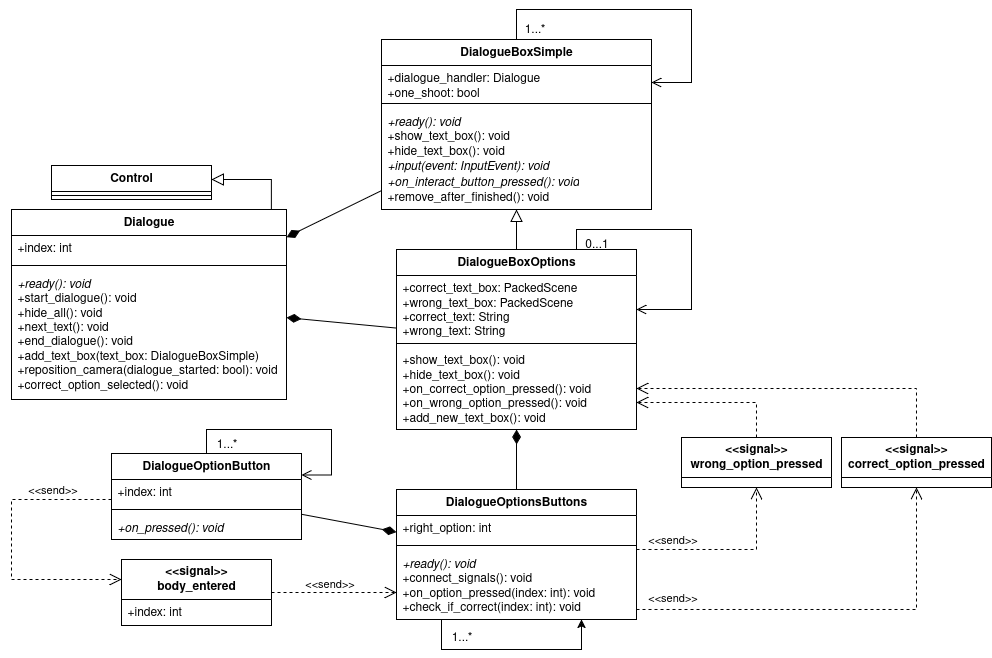

The diagram above was exported from draw.io. Its source (the exported page's mxGraphModel, read from the mxfile embedded in the PNG):
<mxGraphModel dx="2276" dy="1866" grid="1" gridSize="10" guides="1" tooltips="1" connect="1" arrows="1" fold="1" page="1" pageScale="1" pageWidth="850" pageHeight="1100" math="0" shadow="0">
  <root>
    <mxCell id="0" />
    <mxCell id="1" parent="0" />
    <mxCell id="2" style="edgeStyle=orthogonalEdgeStyle;rounded=0;orthogonalLoop=1;jettySize=auto;html=1;endArrow=block;endFill=0;endSize=10;" edge="1" source="3" target="43" parent="1">
      <mxGeometry relative="1" as="geometry">
        <Array as="points">
          <mxPoint x="1320" y="390" />
        </Array>
      </mxGeometry>
    </mxCell>
    <mxCell id="3" value="Dialogue" style="swimlane;fontStyle=1;align=center;verticalAlign=top;childLayout=stackLayout;horizontal=1;startSize=26;horizontalStack=0;resizeParent=1;resizeParentMax=0;resizeLast=0;collapsible=1;marginBottom=0;whiteSpace=wrap;html=1;" vertex="1" parent="1">
      <mxGeometry x="1060" y="420" width="275" height="190" as="geometry" />
    </mxCell>
    <mxCell id="4" value="+index: int" style="text;strokeColor=none;fillColor=none;align=left;verticalAlign=top;spacingLeft=4;spacingRight=4;overflow=hidden;rotatable=0;points=[[0,0.5],[1,0.5]];portConstraint=eastwest;whiteSpace=wrap;html=1;" vertex="1" parent="3">
      <mxGeometry y="26" width="275" height="26" as="geometry" />
    </mxCell>
    <mxCell id="5" value="" style="line;strokeWidth=1;fillColor=none;align=left;verticalAlign=middle;spacingTop=-1;spacingLeft=3;spacingRight=3;rotatable=0;labelPosition=right;points=[];portConstraint=eastwest;strokeColor=inherit;" vertex="1" parent="3">
      <mxGeometry y="52" width="275" height="8" as="geometry" />
    </mxCell>
    <mxCell id="6" value="&lt;div&gt;&lt;i&gt;+ready(): void&lt;/i&gt;&lt;/div&gt;&lt;div&gt;+start_dialogue(): void&lt;/div&gt;&lt;div&gt;+hide_all(): void&lt;/div&gt;&lt;div&gt;+next_text(): void&lt;/div&gt;&lt;div&gt;+end_dialogue(): void&lt;/div&gt;&lt;div&gt;+add_text_box(text_box: DialogueBoxSimple)&lt;/div&gt;&lt;div&gt;+reposition_camera(dialogue_started: bool): void&lt;/div&gt;&lt;div&gt;+correct_option_selected(): void&lt;/div&gt;&lt;div&gt;&lt;br&gt;&lt;/div&gt;" style="text;strokeColor=none;fillColor=none;align=left;verticalAlign=top;spacingLeft=4;spacingRight=4;overflow=hidden;rotatable=0;points=[[0,0.5],[1,0.5]];portConstraint=eastwest;whiteSpace=wrap;html=1;" vertex="1" parent="3">
      <mxGeometry y="60" width="275" height="130" as="geometry" />
    </mxCell>
    <mxCell id="7" style="rounded=0;orthogonalLoop=1;jettySize=auto;html=1;endSize=12;endArrow=diamondThin;endFill=1;" edge="1" source="8" target="3" parent="1">
      <mxGeometry relative="1" as="geometry" />
    </mxCell>
    <mxCell id="8" value="DialogueBoxSimple" style="swimlane;fontStyle=1;align=center;verticalAlign=top;childLayout=stackLayout;horizontal=1;startSize=26;horizontalStack=0;resizeParent=1;resizeParentMax=0;resizeLast=0;collapsible=1;marginBottom=0;whiteSpace=wrap;html=1;" vertex="1" parent="1">
      <mxGeometry x="1430" y="250" width="270" height="170" as="geometry" />
    </mxCell>
    <mxCell id="9" value="&lt;div&gt;+dialogue_handler: Dialogue&lt;/div&gt;&lt;div&gt;+one_shoot: bool&lt;/div&gt;" style="text;strokeColor=none;fillColor=none;align=left;verticalAlign=top;spacingLeft=4;spacingRight=4;overflow=hidden;rotatable=0;points=[[0,0.5],[1,0.5]];portConstraint=eastwest;whiteSpace=wrap;html=1;" vertex="1" parent="8">
      <mxGeometry y="26" width="270" height="34" as="geometry" />
    </mxCell>
    <mxCell id="10" value="" style="line;strokeWidth=1;fillColor=none;align=left;verticalAlign=middle;spacingTop=-1;spacingLeft=3;spacingRight=3;rotatable=0;labelPosition=right;points=[];portConstraint=eastwest;strokeColor=inherit;" vertex="1" parent="8">
      <mxGeometry y="60" width="270" height="8" as="geometry" />
    </mxCell>
    <mxCell id="11" value="&lt;div&gt;&lt;i&gt;+ready(): void&lt;/i&gt;&lt;/div&gt;&lt;div&gt;+show_text_box(): void&lt;/div&gt;&lt;div&gt;+hide_text_box(): void&lt;/div&gt;&lt;div&gt;&lt;i&gt;+input(event: InputEvent): void&lt;/i&gt;&lt;/div&gt;&lt;div&gt;&lt;i&gt;+on_interact_button_pressed(): void&lt;/i&gt;&lt;/div&gt;&lt;div&gt;+remove_after_finished(): void&lt;/div&gt;" style="text;strokeColor=none;fillColor=none;align=left;verticalAlign=top;spacingLeft=4;spacingRight=4;overflow=hidden;rotatable=0;points=[[0,0.5],[1,0.5]];portConstraint=eastwest;whiteSpace=wrap;html=1;" vertex="1" parent="8">
      <mxGeometry y="68" width="270" height="102" as="geometry" />
    </mxCell>
    <mxCell id="12" style="edgeStyle=orthogonalEdgeStyle;rounded=0;orthogonalLoop=1;jettySize=auto;html=1;entryX=1;entryY=0.5;entryDx=0;entryDy=0;endArrow=open;endFill=0;endSize=8;" edge="1" parent="8" source="8" target="9">
      <mxGeometry relative="1" as="geometry">
        <mxPoint x="240" y="-50" as="targetPoint" />
        <Array as="points">
          <mxPoint x="135" y="-30" />
          <mxPoint x="310" y="-30" />
          <mxPoint x="310" y="43" />
        </Array>
      </mxGeometry>
    </mxCell>
    <mxCell id="13" value="DialogueBoxOptions" style="swimlane;fontStyle=1;align=center;verticalAlign=top;childLayout=stackLayout;horizontal=1;startSize=26;horizontalStack=0;resizeParent=1;resizeParentMax=0;resizeLast=0;collapsible=1;marginBottom=0;whiteSpace=wrap;html=1;" vertex="1" parent="1">
      <mxGeometry x="1445" y="460" width="240" height="180" as="geometry" />
    </mxCell>
    <mxCell id="14" value="&lt;div&gt;+correct_text_box: PackedScene&lt;/div&gt;&lt;div&gt;+wrong_text_box: PackedScene&lt;/div&gt;&lt;div&gt;+correct_text: String&lt;/div&gt;&lt;div&gt;+wrong_text: String&lt;/div&gt;" style="text;strokeColor=none;fillColor=none;align=left;verticalAlign=top;spacingLeft=4;spacingRight=4;overflow=hidden;rotatable=0;points=[[0,0.5],[1,0.5]];portConstraint=eastwest;whiteSpace=wrap;html=1;" vertex="1" parent="13">
      <mxGeometry y="26" width="240" height="64" as="geometry" />
    </mxCell>
    <mxCell id="15" value="" style="line;strokeWidth=1;fillColor=none;align=left;verticalAlign=middle;spacingTop=-1;spacingLeft=3;spacingRight=3;rotatable=0;labelPosition=right;points=[];portConstraint=eastwest;strokeColor=inherit;" vertex="1" parent="13">
      <mxGeometry y="90" width="240" height="8" as="geometry" />
    </mxCell>
    <mxCell id="16" value="&lt;div&gt;+show_text_box(): void&lt;/div&gt;&lt;div&gt;+hide_text_box(): void&lt;/div&gt;&lt;div&gt;+on_correct_option_pressed(): void&lt;/div&gt;&lt;div&gt;+on_wrong_option_pressed(): void&lt;/div&gt;&lt;div&gt;+add_new_text_box(): void&lt;/div&gt;" style="text;strokeColor=none;fillColor=none;align=left;verticalAlign=top;spacingLeft=4;spacingRight=4;overflow=hidden;rotatable=0;points=[[0,0.5],[1,0.5]];portConstraint=eastwest;whiteSpace=wrap;html=1;" vertex="1" parent="13">
      <mxGeometry y="98" width="240" height="82" as="geometry" />
    </mxCell>
    <mxCell id="17" style="edgeStyle=orthogonalEdgeStyle;rounded=0;orthogonalLoop=1;jettySize=auto;html=1;endArrow=block;endFill=0;endSize=10;exitX=0.5;exitY=0;exitDx=0;exitDy=0;" edge="1" source="13" target="8" parent="1">
      <mxGeometry relative="1" as="geometry">
        <mxPoint x="880" y="180" as="sourcePoint" />
        <mxPoint x="880" y="36" as="targetPoint" />
        <Array as="points" />
      </mxGeometry>
    </mxCell>
    <mxCell id="18" style="rounded=0;orthogonalLoop=1;jettySize=auto;html=1;endArrow=none;endFill=0;endSize=12;startArrow=diamondThin;startFill=1;startSize=12;" edge="1" source="24" target="31" parent="1">
      <mxGeometry relative="1" as="geometry" />
    </mxCell>
    <mxCell id="19" style="edgeStyle=orthogonalEdgeStyle;rounded=0;orthogonalLoop=1;jettySize=auto;html=1;endArrow=diamondThin;endFill=1;endSize=12;" edge="1" source="24" target="13" parent="1">
      <mxGeometry relative="1" as="geometry" />
    </mxCell>
    <mxCell id="20" style="edgeStyle=orthogonalEdgeStyle;rounded=0;orthogonalLoop=1;jettySize=auto;html=1;dashed=1;endArrow=open;endFill=0;endSize=10;" edge="1" source="24" target="38" parent="1">
      <mxGeometry relative="1" as="geometry">
        <Array as="points">
          <mxPoint x="1805" y="760" />
        </Array>
      </mxGeometry>
    </mxCell>
    <mxCell id="21" value="&amp;lt;&amp;lt;send&amp;gt;&amp;gt;" style="edgeLabel;html=1;align=center;verticalAlign=middle;resizable=0;points=[];" vertex="1" connectable="0" parent="20">
      <mxGeometry x="0.6399" y="-2" relative="1" as="geometry">
        <mxPoint x="-87" y="77" as="offset" />
      </mxGeometry>
    </mxCell>
    <mxCell id="22" value="&amp;lt;&amp;lt;send&amp;gt;&amp;gt;" style="edgeLabel;html=1;align=center;verticalAlign=middle;resizable=0;points=[];" vertex="1" connectable="0" parent="20">
      <mxGeometry x="-0.5049" y="3" relative="1" as="geometry">
        <mxPoint x="-10" y="-7" as="offset" />
      </mxGeometry>
    </mxCell>
    <mxCell id="23" style="edgeStyle=orthogonalEdgeStyle;rounded=0;orthogonalLoop=1;jettySize=auto;html=1;dashed=1;endArrow=open;endFill=0;endSize=10;" edge="1" source="24" target="37" parent="1">
      <mxGeometry relative="1" as="geometry">
        <Array as="points">
          <mxPoint x="1965" y="820" />
        </Array>
      </mxGeometry>
    </mxCell>
    <mxCell id="24" value="DialogueOptionsButtons" style="swimlane;fontStyle=1;align=center;verticalAlign=top;childLayout=stackLayout;horizontal=1;startSize=26;horizontalStack=0;resizeParent=1;resizeParentMax=0;resizeLast=0;collapsible=1;marginBottom=0;whiteSpace=wrap;html=1;" vertex="1" parent="1">
      <mxGeometry x="1445" y="700" width="240" height="130" as="geometry" />
    </mxCell>
    <mxCell id="25" value="+right_option: int" style="text;strokeColor=none;fillColor=none;align=left;verticalAlign=top;spacingLeft=4;spacingRight=4;overflow=hidden;rotatable=0;points=[[0,0.5],[1,0.5]];portConstraint=eastwest;whiteSpace=wrap;html=1;" vertex="1" parent="24">
      <mxGeometry y="26" width="240" height="26" as="geometry" />
    </mxCell>
    <mxCell id="26" value="" style="line;strokeWidth=1;fillColor=none;align=left;verticalAlign=middle;spacingTop=-1;spacingLeft=3;spacingRight=3;rotatable=0;labelPosition=right;points=[];portConstraint=eastwest;strokeColor=inherit;" vertex="1" parent="24">
      <mxGeometry y="52" width="240" height="8" as="geometry" />
    </mxCell>
    <mxCell id="27" value="&lt;div&gt;&lt;i&gt;+ready(): void&lt;/i&gt;&lt;/div&gt;&lt;div&gt;+connect_signals(): void&lt;/div&gt;&lt;div&gt;+on_option_pressed(index: int): void&lt;/div&gt;&lt;div&gt;+check_if_correct(index: int): void&lt;/div&gt;" style="text;strokeColor=none;fillColor=none;align=left;verticalAlign=top;spacingLeft=4;spacingRight=4;overflow=hidden;rotatable=0;points=[[0,0.5],[1,0.5]];portConstraint=eastwest;whiteSpace=wrap;html=1;" vertex="1" parent="24">
      <mxGeometry y="60" width="240" height="70" as="geometry" />
    </mxCell>
    <mxCell id="28" style="edgeStyle=orthogonalEdgeStyle;rounded=0;orthogonalLoop=1;jettySize=auto;html=1;" edge="1" parent="24" source="24" target="27">
      <mxGeometry relative="1" as="geometry">
        <mxPoint x="75" y="220" as="targetPoint" />
        <Array as="points">
          <mxPoint x="45" y="160" />
          <mxPoint x="185" y="160" />
        </Array>
      </mxGeometry>
    </mxCell>
    <mxCell id="29" style="edgeStyle=orthogonalEdgeStyle;rounded=0;orthogonalLoop=1;jettySize=auto;html=1;dashed=1;endArrow=open;endFill=0;endSize=10;" edge="1" source="31" target="39" parent="1">
      <mxGeometry relative="1" as="geometry">
        <mxPoint x="1220" y="780.0588235294117" as="targetPoint" />
        <Array as="points">
          <mxPoint x="1060" y="710" />
          <mxPoint x="1060" y="790" />
        </Array>
      </mxGeometry>
    </mxCell>
    <mxCell id="30" value="&amp;lt;&amp;lt;send&amp;gt;&amp;gt;" style="edgeLabel;html=1;align=center;verticalAlign=middle;resizable=0;points=[];" vertex="1" connectable="0" parent="29">
      <mxGeometry x="-0.3778" y="-2" relative="1" as="geometry">
        <mxPoint x="30" y="-8" as="offset" />
      </mxGeometry>
    </mxCell>
    <mxCell id="31" value="DialogueOptionButton" style="swimlane;fontStyle=1;align=center;verticalAlign=top;childLayout=stackLayout;horizontal=1;startSize=26;horizontalStack=0;resizeParent=1;resizeParentMax=0;resizeLast=0;collapsible=1;marginBottom=0;whiteSpace=wrap;html=1;" vertex="1" parent="1">
      <mxGeometry x="1160" y="664" width="190" height="86" as="geometry" />
    </mxCell>
    <mxCell id="32" value="+index: int" style="text;strokeColor=none;fillColor=none;align=left;verticalAlign=top;spacingLeft=4;spacingRight=4;overflow=hidden;rotatable=0;points=[[0,0.5],[1,0.5]];portConstraint=eastwest;whiteSpace=wrap;html=1;" vertex="1" parent="31">
      <mxGeometry y="26" width="190" height="26" as="geometry" />
    </mxCell>
    <mxCell id="33" value="" style="line;strokeWidth=1;fillColor=none;align=left;verticalAlign=middle;spacingTop=-1;spacingLeft=3;spacingRight=3;rotatable=0;labelPosition=right;points=[];portConstraint=eastwest;strokeColor=inherit;" vertex="1" parent="31">
      <mxGeometry y="52" width="190" height="8" as="geometry" />
    </mxCell>
    <mxCell id="34" value="&lt;i&gt;+on_pressed(): void&amp;nbsp;&lt;/i&gt;" style="text;strokeColor=none;fillColor=none;align=left;verticalAlign=top;spacingLeft=4;spacingRight=4;overflow=hidden;rotatable=0;points=[[0,0.5],[1,0.5]];portConstraint=eastwest;whiteSpace=wrap;html=1;" vertex="1" parent="31">
      <mxGeometry y="60" width="190" height="26" as="geometry" />
    </mxCell>
    <mxCell id="35" style="edgeStyle=orthogonalEdgeStyle;rounded=0;orthogonalLoop=1;jettySize=auto;html=1;dashed=1;endArrow=open;endFill=0;endSize=10;" edge="1" source="39" target="24" parent="1">
      <mxGeometry relative="1" as="geometry">
        <mxPoint x="1295.0588235294117" y="760" as="sourcePoint" />
        <Array as="points">
          <mxPoint x="1310" y="804" />
          <mxPoint x="1310" y="804" />
        </Array>
      </mxGeometry>
    </mxCell>
    <mxCell id="36" value="&amp;lt;&amp;lt;send&amp;gt;&amp;gt;" style="edgeLabel;html=1;align=center;verticalAlign=middle;resizable=0;points=[];" vertex="1" connectable="0" parent="35">
      <mxGeometry x="0.4247" y="5" relative="1" as="geometry">
        <mxPoint x="-32" y="-4" as="offset" />
      </mxGeometry>
    </mxCell>
    <mxCell id="37" value="&lt;div&gt;&lt;b&gt;&amp;lt;&amp;lt;signal&amp;gt;&amp;gt;&lt;/b&gt;&lt;/div&gt;&lt;div&gt;&lt;b&gt;correct_option_pressed&lt;/b&gt;&lt;/div&gt;" style="swimlane;fontStyle=0;childLayout=stackLayout;horizontal=1;startSize=40;fillColor=none;horizontalStack=0;resizeParent=1;resizeParentMax=0;resizeLast=0;collapsible=1;marginBottom=0;whiteSpace=wrap;html=1;" vertex="1" parent="1">
      <mxGeometry x="1890" y="648" width="150" height="50" as="geometry" />
    </mxCell>
    <mxCell id="38" value="&lt;div&gt;&lt;b&gt;&amp;lt;&amp;lt;signal&amp;gt;&amp;gt;&lt;/b&gt;&lt;/div&gt;&lt;div&gt;&lt;b&gt;wrong_option_pressed&lt;/b&gt;&lt;/div&gt;" style="swimlane;fontStyle=0;childLayout=stackLayout;horizontal=1;startSize=40;fillColor=none;horizontalStack=0;resizeParent=1;resizeParentMax=0;resizeLast=0;collapsible=1;marginBottom=0;whiteSpace=wrap;html=1;" vertex="1" parent="1">
      <mxGeometry x="1730" y="648" width="150" height="50" as="geometry" />
    </mxCell>
    <mxCell id="39" value="&lt;div&gt;&lt;b&gt;&amp;lt;&amp;lt;signal&amp;gt;&amp;gt;&lt;/b&gt;&lt;/div&gt;&lt;div&gt;&lt;b&gt;body_entered&lt;/b&gt;&lt;/div&gt;" style="swimlane;fontStyle=0;childLayout=stackLayout;horizontal=1;startSize=40;fillColor=none;horizontalStack=0;resizeParent=1;resizeParentMax=0;resizeLast=0;collapsible=1;marginBottom=0;whiteSpace=wrap;html=1;" vertex="1" parent="1">
      <mxGeometry x="1170" y="770" width="150" height="66" as="geometry" />
    </mxCell>
    <mxCell id="40" value="+index: int" style="text;strokeColor=none;fillColor=none;align=left;verticalAlign=top;spacingLeft=4;spacingRight=4;overflow=hidden;rotatable=0;points=[[0,0.5],[1,0.5]];portConstraint=eastwest;whiteSpace=wrap;html=1;" vertex="1" parent="39">
      <mxGeometry y="40" width="150" height="26" as="geometry" />
    </mxCell>
    <mxCell id="41" style="edgeStyle=orthogonalEdgeStyle;rounded=0;orthogonalLoop=1;jettySize=auto;html=1;dashed=1;endArrow=open;endFill=0;endSize=10;" edge="1" source="38" target="13" parent="1">
      <mxGeometry relative="1" as="geometry">
        <mxPoint x="980" y="257" as="sourcePoint" />
        <mxPoint x="1285" y="210" as="targetPoint" />
        <Array as="points">
          <mxPoint x="1805" y="613" />
        </Array>
      </mxGeometry>
    </mxCell>
    <mxCell id="42" style="edgeStyle=orthogonalEdgeStyle;rounded=0;orthogonalLoop=1;jettySize=auto;html=1;dashed=1;endArrow=open;endFill=0;endSize=10;" edge="1" source="37" target="13" parent="1">
      <mxGeometry relative="1" as="geometry">
        <mxPoint x="1810" y="658" as="sourcePoint" />
        <mxPoint x="1695" y="620" as="targetPoint" />
        <Array as="points">
          <mxPoint x="1965" y="599" />
        </Array>
      </mxGeometry>
    </mxCell>
    <mxCell id="43" value="Control" style="swimlane;fontStyle=1;align=center;verticalAlign=top;childLayout=stackLayout;horizontal=1;startSize=26;horizontalStack=0;resizeParent=1;resizeParentMax=0;resizeLast=0;collapsible=1;marginBottom=0;whiteSpace=wrap;html=1;" vertex="1" parent="1">
      <mxGeometry x="1100" y="376" width="160" height="34" as="geometry" />
    </mxCell>
    <mxCell id="44" value="" style="line;strokeWidth=1;fillColor=none;align=left;verticalAlign=middle;spacingTop=-1;spacingLeft=3;spacingRight=3;rotatable=0;labelPosition=right;points=[];portConstraint=eastwest;strokeColor=inherit;" vertex="1" parent="43">
      <mxGeometry y="26" width="160" height="8" as="geometry" />
    </mxCell>
    <mxCell id="45" style="edgeStyle=orthogonalEdgeStyle;rounded=0;orthogonalLoop=1;jettySize=auto;html=1;exitX=0.5;exitY=0;exitDx=0;exitDy=0;entryX=1;entryY=0.25;entryDx=0;entryDy=0;endArrow=open;endFill=0;endSize=8;" edge="1" source="31" target="31" parent="1">
      <mxGeometry relative="1" as="geometry">
        <mxPoint x="1250" y="664" as="sourcePoint" />
        <mxPoint x="1400" y="664" as="targetPoint" />
        <Array as="points">
          <mxPoint x="1255" y="640" />
          <mxPoint x="1380" y="640" />
          <mxPoint x="1380" y="686" />
        </Array>
      </mxGeometry>
    </mxCell>
    <mxCell id="46" value="1...*" style="text;html=1;align=center;verticalAlign=middle;resizable=0;points=[];autosize=1;strokeColor=none;fillColor=none;" vertex="1" parent="1">
      <mxGeometry x="1255" y="640" width="40" height="30" as="geometry" />
    </mxCell>
    <mxCell id="47" value="1...*" style="text;html=1;align=center;verticalAlign=middle;resizable=0;points=[];autosize=1;strokeColor=none;fillColor=none;" vertex="1" parent="1">
      <mxGeometry x="1563" y="225" width="40" height="30" as="geometry" />
    </mxCell>
    <mxCell id="48" style="rounded=0;orthogonalLoop=1;jettySize=auto;html=1;endSize=12;endArrow=diamondThin;endFill=1;" edge="1" source="13" target="3" parent="1">
      <mxGeometry relative="1" as="geometry">
        <mxPoint x="1440" y="411" as="sourcePoint" />
        <mxPoint x="1345" y="458" as="targetPoint" />
      </mxGeometry>
    </mxCell>
    <mxCell id="49" value="1...*" style="text;html=1;align=center;verticalAlign=middle;resizable=0;points=[];autosize=1;strokeColor=none;fillColor=none;" vertex="1" parent="1">
      <mxGeometry x="1490" y="833" width="40" height="30" as="geometry" />
    </mxCell>
    <mxCell id="50" style="edgeStyle=orthogonalEdgeStyle;rounded=0;orthogonalLoop=1;jettySize=auto;html=1;exitX=0.75;exitY=0;exitDx=0;exitDy=0;endArrow=open;endFill=0;endSize=8;" edge="1" source="13" target="13" parent="1">
      <mxGeometry relative="1" as="geometry">
        <mxPoint x="1760" y="518" as="targetPoint" />
        <Array as="points">
          <mxPoint x="1625" y="440" />
          <mxPoint x="1740" y="440" />
          <mxPoint x="1740" y="520" />
        </Array>
      </mxGeometry>
    </mxCell>
    <mxCell id="51" value="0...1" style="text;html=1;align=center;verticalAlign=middle;resizable=0;points=[];autosize=1;strokeColor=none;fillColor=none;" vertex="1" parent="1">
      <mxGeometry x="1620" y="440" width="50" height="30" as="geometry" />
    </mxCell>
  </root>
</mxGraphModel>